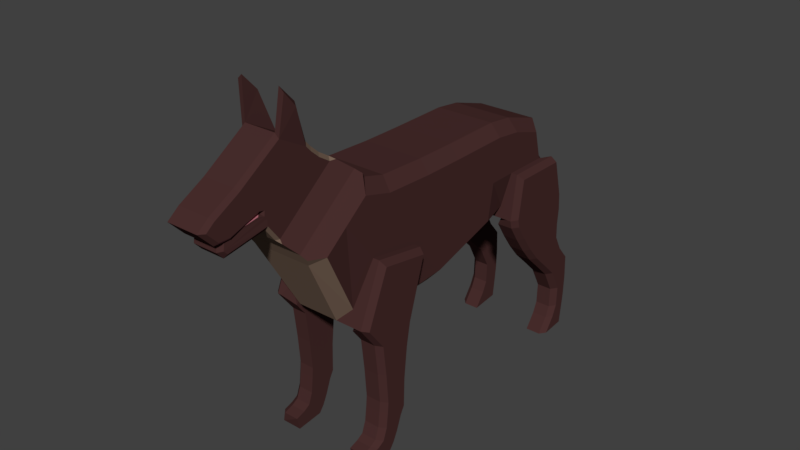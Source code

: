 # Source: Dooperman.blend  (saved by Blender 2.79.0; exported with 4.5.12 LTS)
import bpy
from mathutils import Matrix  # noqa: F401  (used for matrix-valued properties, if any)

bpy.ops.wm.read_factory_settings(use_empty=True)
scene = bpy.context.scene
scene.name = 'Scene'

# ---- collections
col_collection_1 = bpy.data.collections.new('Collection 1'); scene.collection.children.link(col_collection_1)

# ---- materials (node trees are filled in below, after node groups)
mat_darkfur = bpy.data.materials.new('DarkFur')
mat_darkfur.alpha_threshold = 0.0
mat_darkfur.use_transparent_shadow = False
mat_darkfur.diffuse_color = (0.06681, 0.02704, 0.02604, 1.0)
mat_darkfur.roughness = 0.5
mat_lighterfur = bpy.data.materials.new('LighterFur')
mat_lighterfur.alpha_threshold = 0.0
mat_lighterfur.use_transparent_shadow = False
mat_lighterfur.diffuse_color = (0.196, 0.1303, 0.09442, 1.0)
mat_lighterfur.roughness = 0.5
mat_mouf = bpy.data.materials.new('Mouf')
mat_mouf.alpha_threshold = 0.0
mat_mouf.use_transparent_shadow = False
mat_mouf.diffuse_color = (0.4385, 0.1483, 0.1836, 1.0)
mat_mouf.roughness = 0.5

# ---- material node trees

# ---- world
world_world = bpy.data.worlds.new('World'); scene.world = world_world
world_world.color = (0.05088, 0.05088, 0.05088)
world_world.use_sun_shadow = False
world_world.sun_shadow_jitter_overblur = 0.0
world_world.cycles.sampling_method = 'MANUAL'

# ---- meshes
me_cube_001 = bpy.data.meshes.new('Cube.001')
me_cube_001.from_pydata([(-0.6216, 3.4, 0.2612), (0.6216, 3.4, 0.2612), (-0.5436, -2.959, 1.318), (-0.5436, -1.742, 2.286), (0.5436, -1.742, 2.286), (0.5436, -2.959, 1.318), (-0.3699, -3.402, 2.029), (0.3699, -3.402, 2.029), (-0.2997, -3.21, 1.581), (-0.3699, -3.174, 1.61), (-0.4001, -3.167, 1.535), (-0.3699, -2.091, 2.477), (-0.2998, -2.034, 2.522), (-0.3993, -1.985, 2.482), (0.2998, -2.034, 2.522), (0.3699, -2.091, 2.477), (0.3993, -1.985, 2.482), (0.3699, -3.174, 1.61), (0.2997, -3.21, 1.581), (0.4001, -3.167, 1.535), (-0.2997, -3.391, 1.821), (-0.3699, -3.396, 1.905), (-0.3699, -2.309, 2.615), (-0.2998, -2.25, 2.658), (0.2998, -2.25, 2.658), (0.3699, -2.309, 2.615), (0.3699, -3.396, 1.905), (0.2997, -3.391, 1.821), (-0.3699, -2.471, 2.759), (-0.2998, -2.413, 2.804), (0.2998, -2.413, 2.804), (0.3699, -2.471, 2.759), (-0.2998, -3.496, 2.132), (-0.3699, -3.546, 2.196), (-0.3699, -3.441, 2.176), (-0.3699, -3.449, 2.081), (-0.3635, -3.564, 2.116), (-0.3699, -2.565, 2.862), (-0.2998, -2.507, 2.907), (0.2998, -2.507, 2.907), (0.3699, -2.565, 2.862), (0.3699, -3.546, 2.196), (0.2998, -3.496, 2.132), (0.3635, -3.564, 2.116), (0.3699, -3.449, 2.081), (0.3699, -3.441, 2.176), (-0.3699, -3.877, 2.619), (-0.2998, -3.921, 2.674), (-0.3699, -3.091, 3.147), (-0.2998, -3.098, 3.227), (0.3699, -3.091, 3.147), (0.2998, -3.098, 3.227), (0.2998, -3.921, 2.674), (0.3699, -3.877, 2.619), (-0.2998, -4.055, 1.943), (-0.3699, -4.103, 2.007), (0.3699, -4.103, 2.007), (0.2998, -4.055, 1.943), (-0.3699, -4.361, 2.353), (-0.2998, -4.403, 2.409), (0.2998, -4.403, 2.409), (0.3699, -4.361, 2.353), (-0.3699, -4.314, 2.013), (-0.2998, -4.351, 1.951), (0.3699, -4.314, 2.013), (0.2998, -4.351, 1.951), (-0.3699, -4.519, 2.229), (-0.2998, -4.623, 2.236), (0.3699, -4.519, 2.229), (0.2998, -4.623, 2.236), (-0.3077, -4.119, 1.734), (-0.2303, -4.132, 1.646), (0.3077, -4.119, 1.734), (0.2303, -4.132, 1.646), (-0.2303, -4.261, 1.785), (-0.3065, -4.186, 1.806), (0.3065, -4.186, 1.806), (0.2303, -4.261, 1.785), (-0.3074, -4.163, 1.975), (-0.2303, -4.237, 1.957), (0.2303, -4.237, 1.957), (0.3074, -4.163, 1.975), (-0.4537, -2.813, 3.568), (-0.3678, -2.756, 3.613), (0.3678, -2.756, 3.613), (0.4537, -2.813, 3.568), (-0.3678, -3.043, 3.917), (-0.4537, -3.036, 3.837), (0.4537, -3.036, 3.837), (0.3678, -3.043, 3.917), (-0.7933, -2.22, 1.572), (-0.7933, -1.624, 0.795), (0.7933, -1.624, 0.795), (0.7933, -2.22, 1.572), (-0.7933, -0.6134, 0.6207), (0.7933, -0.6134, 0.6207), (-0.7933, 0.2947, 0.7186), (0.7933, 0.2947, 0.7186), (-0.7933, 1.568, 0.9345), (0.7933, 1.568, 0.9345), (-0.7933, 2.116, 0.9363), (0.7933, 2.116, 0.9363), (-0.5436, -2.379, 1.78), (0.5436, -2.379, 1.78), (-0.2831, 3.041, 1.653), (0.2831, 3.041, 1.653), (-0.2831, 3.229, 0.925), (0.2831, 3.229, 0.925), (-0.2025, 3.264, 1.479), (-0.2831, 3.252, 1.357), (-0.2831, 3.2, 1.529), (0.2831, 3.252, 1.357), (0.2025, 3.264, 1.479), (0.2831, 3.2, 1.529), (-0.2831, 3.246, 1.3), (-0.2025, 3.231, 1.145), (-0.2831, 3.23, 1.065), (0.2025, 3.231, 1.145), (0.2831, 3.246, 1.3), (0.2831, 3.23, 1.065), (-0.2025, 3.363, 1.319), (-0.2831, 3.351, 1.197), (0.2831, 3.351, 1.197), (0.2025, 3.363, 1.319), (-0.2831, 3.346, 1.14), (-0.2025, 3.33, 0.9849), (0.2025, 3.33, 0.9849), (0.2831, 3.346, 1.14), (-0.2025, 3.568, 1.065), (-0.2831, 3.531, 0.9744), (0.2831, 3.531, 0.9744), (0.2025, 3.568, 1.065), (-0.2831, 3.449, 0.7711), (0.2831, 3.449, 0.7711), (-0.2025, 3.725, 0.6134), (-0.2831, 3.679, 0.5485), (0.2831, 3.679, 0.5485), (0.2025, 3.725, 0.6134), (-0.2831, 3.525, 0.3294), (0.2831, 3.525, 0.3294), (-0.2025, 3.852, 0.2121), (-0.2831, 3.802, 0.1624), (0.2831, 3.802, 0.1624), (0.2025, 3.852, 0.2121), (-0.2831, 3.539, -0.09536), (-0.2025, 3.498, -0.1349), (0.2025, 3.498, -0.1349), (0.2831, 3.539, -0.09536), (-0.2025, 4.015, -0.2039), (-0.2831, 3.967, -0.2609), (0.2831, 3.967, -0.2609), (0.2025, 4.015, -0.2039), (-0.2831, 3.673, -0.6118), (-0.2025, 3.634, -0.6579), (0.2025, 3.634, -0.6579), (0.2831, 3.673, -0.6118), (-0.2025, 4.213, -0.4328), (-0.2831, 4.177, -0.5036), (0.2831, 4.177, -0.5036), (0.2025, 4.213, -0.4328), (-0.2831, 4.007, -0.8397), (-0.2025, 3.98, -0.8935), (0.2025, 3.98, -0.8935), (0.2831, 4.007, -0.8397), (-0.2025, 4.444, -0.6289), (-0.2831, 4.432, -0.7196), (0.2831, 4.432, -0.7196), (0.2025, 4.444, -0.6289), (-0.2831, 4.406, -0.9118), (-0.2025, 4.398, -0.9692), (0.2025, 4.398, -0.9692), (0.2831, 4.406, -0.9118), (-0.2831, 4.558, -0.8405), (-0.2025, 4.576, -0.7557), (0.2025, 4.576, -0.7557), (0.2831, 4.558, -0.8405), (-0.2025, 4.53, -0.9689), (-0.2831, 4.543, -0.9116), (0.2831, 4.543, -0.9116), (0.2025, 4.53, -0.9689), (0.9133, -1.682, -1.309), (0.6216, -1.682, -1.309), (1.014, -1.656, -0.7382), (0.9133, -1.753, -0.7113), (-0.9133, -1.753, -0.7113), (-1.014, -0.9841, -0.5849), (-1.014, -1.656, -0.7382), (1.014, -0.9841, -0.5849), (-1.014, -1.062, -1.025), (1.014, -1.062, -1.025), (-0.6216, -1.062, -1.025), (-0.6216, -1.753, -0.7113), (0.6216, -1.062, -1.025), (-1.014, 3.4, 0.2612), (0.6216, -1.753, -0.7113), (1.014, 3.4, 0.2612), (-0.9133, -1.624, 0.795), (-1.014, -1.563, 0.6827), (-0.9133, -2.08, -0.2823), (-1.014, -1.983, -0.3092), (1.014, -1.563, 0.6827), (0.9133, -1.624, 0.795), (1.014, -1.983, -0.3092), (0.9133, -2.08, -0.2823), (-1.014, -0.6431, 0.5241), (-0.9133, -0.6134, 0.6207), (0.9133, -0.6134, 0.6207), (1.014, -0.6431, 0.5241), (-0.9133, 2.116, 0.9363), (-1.014, 2.202, 0.8352), (-0.9133, 1.983, 0.06339), (-1.014, 2.087, 0.07786), (1.014, 2.202, 0.8352), (0.9133, 2.116, 0.9363), (1.014, 2.087, 0.07786), (0.9133, 1.983, 0.06339), (-1.014, 3.255, 0.8244), (-0.9133, 3.229, 0.925), (0.9133, 3.229, 0.925), (1.014, 3.255, 0.8244), (-1.014, -1.123, -1.628), (-0.6216, -1.123, -1.628), (-0.6216, -1.682, -1.309), (1.014, -1.584, -1.336), (-1.014, -1.584, -1.336), (1.014, -1.123, -1.628), (0.6216, -1.123, -1.628), (-0.9133, -1.682, -1.309), (-0.9133, -1.636, -1.873), (-0.6216, -1.636, -1.873), (-0.6216, -1.136, -2.176), (-1.014, -1.136, -2.176), (-1.014, -1.538, -1.9), (1.014, -1.136, -2.176), (0.6216, -1.136, -2.176), (0.9133, -1.636, -1.873), (1.014, -1.538, -1.9), (0.6216, -1.636, -1.873), (-0.9133, -1.651, -2.06), (-0.6216, -1.651, -2.06), (-0.6216, -1.215, -2.32), (-1.014, -1.215, -2.32), (-1.014, -1.553, -2.087), (1.014, -1.215, -2.32), (0.6216, -1.215, -2.32), (0.9133, -1.651, -2.06), (1.014, -1.553, -2.087), (0.6216, -1.651, -2.06), (-0.9133, -1.685, -2.364), (-0.6216, -1.685, -2.364), (-0.6216, -1.323, -2.609), (-1.014, -1.323, -2.609), (-1.014, -1.587, -2.391), (1.014, -1.323, -2.609), (0.6216, -1.323, -2.609), (0.9133, -1.685, -2.364), (1.014, -1.587, -2.391), (0.6216, -1.685, -2.364), (-0.9133, -1.765, -2.581), (-0.6216, -1.765, -2.581), (-0.6216, -1.409, -2.782), (-1.014, -1.409, -2.782), (-1.014, -1.667, -2.608), (1.014, -1.409, -2.782), (0.6216, -1.409, -2.782), (0.9133, -1.765, -2.581), (1.014, -1.667, -2.608), (0.6216, -1.765, -2.581), (-0.9133, -1.891, -2.653), (-0.6216, -1.891, -2.653), (-0.6216, -1.503, -2.907), (-1.014, -1.503, -2.907), (-1.014, -1.794, -2.68), (1.014, -1.503, -2.907), (0.6216, -1.503, -2.907), (0.9133, -1.891, -2.653), (1.014, -1.794, -2.68), (0.6216, -1.891, -2.653), (-0.9133, -2.075, -2.71), (-0.6216, -2.075, -2.71), (-0.6216, -2.017, -2.954), (-1.014, -2.017, -2.954), (-1.014, -1.977, -2.736), (1.014, -2.017, -2.954), (0.6216, -2.017, -2.954), (0.9133, -2.075, -2.71), (1.014, -1.977, -2.736), (0.6216, -2.075, -2.71), (0.6216, 2.023, -0.0964), (0.6216, 3.44, 0.1014), (-0.6216, 2.023, -0.0964), (-0.6216, 3.44, 0.1014), (1.014, 3.44, 0.1014), (-1.014, 3.44, 0.1014), (-1.014, 2.126, -0.08194), (-0.9133, 2.023, -0.0964), (0.9133, 2.023, -0.0964), (1.014, 2.126, -0.08194), (0.6216, 2.223, -0.4128), (0.6216, 3.461, -0.215), (-0.6216, 2.223, -0.4128), (-0.6216, 3.461, -0.215), (1.014, 3.461, -0.215), (-1.014, 3.461, -0.215), (-1.014, 2.327, -0.3983), (-0.9133, 2.223, -0.4128), (0.9133, 2.223, -0.4128), (1.014, 2.327, -0.3983), (0.6216, 2.448, -0.7293), (0.6216, 3.434, -0.5315), (-0.6216, 2.448, -0.7293), (-0.6216, 3.434, -0.5315), (1.014, 3.434, -0.5315), (-1.014, 3.434, -0.5315), (-1.014, 2.552, -0.7148), (-0.9133, 2.448, -0.7293), (0.9133, 2.448, -0.7293), (1.014, 2.552, -0.7148), (0.6216, 2.69, -1.018), (0.6216, 3.445, -0.8199), (-0.6216, 2.69, -1.018), (-0.6216, 3.445, -0.8199), (1.014, 3.445, -0.8199), (-1.014, 3.445, -0.8199), (-1.014, 2.794, -1.003), (-0.9133, 2.69, -1.018), (0.9133, 2.69, -1.018), (1.014, 2.794, -1.003), (0.6216, 3.004, -1.316), (0.6216, 3.601, -1.118), (-0.6216, 3.004, -1.316), (-0.6216, 3.601, -1.118), (1.014, 3.601, -1.118), (-1.014, 3.601, -1.118), (-1.014, 3.107, -1.302), (-0.9133, 3.004, -1.316), (0.9133, 3.004, -1.316), (1.014, 3.107, -1.302), (0.6216, 3.293, -1.599), (0.6216, 3.841, -1.401), (-0.6216, 3.293, -1.599), (-0.6216, 3.841, -1.401), (1.014, 3.841, -1.401), (-1.014, 3.841, -1.401), (-1.014, 3.397, -1.584), (-0.9133, 3.293, -1.599), (0.9133, 3.293, -1.599), (1.014, 3.397, -1.584), (0.6216, 3.524, -2.033), (0.6216, 3.863, -1.835), (-0.6216, 3.524, -2.033), (-0.6216, 3.863, -1.835), (1.014, 3.863, -1.835), (-1.014, 3.863, -1.835), (-1.014, 3.628, -2.019), (-0.9133, 3.524, -2.033), (0.9133, 3.524, -2.033), (1.014, 3.628, -2.019), (0.6216, 3.511, -2.428), (0.6216, 3.85, -2.23), (-0.6216, 3.511, -2.428), (-0.6216, 3.85, -2.23), (1.014, 3.85, -2.23), (-1.014, 3.85, -2.23), (-1.014, 3.615, -2.413), (-0.9133, 3.511, -2.428), (0.9133, 3.511, -2.428), (1.014, 3.615, -2.413), (0.6216, 3.417, -2.638), (0.6216, 3.829, -2.44), (-0.6216, 3.417, -2.638), (-0.6216, 3.829, -2.44), (1.014, 3.829, -2.44), (-1.014, 3.829, -2.44), (-1.014, 3.521, -2.623), (-0.9133, 3.417, -2.638), (0.9133, 3.417, -2.638), (1.014, 3.521, -2.623), (0.6216, 3.21, -2.926), (0.6216, 3.777, -2.87), (-0.6216, 3.21, -2.926), (-0.6216, 3.777, -2.87), (1.014, 3.777, -2.87), (-1.014, 3.777, -2.87), (-1.014, 3.314, -2.912), (-0.9133, 3.21, -2.926), (0.9133, 3.21, -2.926), (1.014, 3.314, -2.912), (-0.7933, -2.649, 1.232), (-0.5717, -2.824, 1.093), (-0.6414, -2.906, 1.23), (-0.573, -1.558, 2.096), (-0.7933, -1.778, 1.922), (-0.642, -1.669, 2.212), (-0.4, -2.08, -0.2823), (-0.6627, -1.971, -0.02395), (-0.8418, -2.08, -0.2823), (-0.6216, -1.947, -0.4575), (-0.6216, -1.868, -0.3409), (-0.573, -1.123, 1.977), (-0.7933, -1.212, 1.766), (0.5717, -2.824, 1.093), (0.7933, -2.649, 1.232), (0.6414, -2.906, 1.23), (0.7933, -1.778, 1.922), (0.573, -1.558, 2.096), (0.642, -1.669, 2.212), (0.6627, -1.971, -0.02395), (0.4, -2.08, -0.2823), (0.6216, -1.868, -0.3409), (0.6216, -1.947, -0.4575), (0.8418, -2.08, -0.2823), (0.7933, -1.212, 1.766), (0.573, -1.123, 1.977), (-0.6562, -0.9093, -0.3416), (-0.3998, -0.9841, -0.5849), (-0.6216, -1.196, -0.5263), (-0.6216, -1.022, -0.8018), (-0.8418, -0.9841, -0.5849), (-0.573, -0.2066, 1.943), (-0.7933, -0.2716, 1.732), (0.3998, -0.9841, -0.5849), (0.6562, -0.9093, -0.3416), (0.8418, -0.9841, -0.5849), (0.6216, -1.022, -0.8018), (0.6216, -1.196, -0.5263), (0.7933, -0.2716, 1.732), (0.573, -0.2066, 1.943), (-0.7933, 0.08204, -0.1567), (-0.5715, 0.02372, -0.3967), (-0.573, 0.5919, 1.942), (-0.7933, 0.5406, 1.731), (0.5715, 0.02372, -0.3967), (0.7933, 0.08204, -0.1567), (0.7933, 0.5406, 1.731), (0.573, 0.5919, 1.942), (-0.7933, 1.447, 0.2395), (-0.5715, 1.406, 0.004554), (-0.573, 1.745, 1.955), (-0.7933, 1.708, 1.744), (0.5715, 1.406, 0.004554), (0.7933, 1.447, 0.2395), (0.7933, 1.708, 1.744), (0.573, 1.745, 1.955), (-0.3998, 1.983, 0.06339), (-0.6663, 2.018, 0.2907), (-0.8418, 1.983, 0.06339), (-0.6216, 2.023, -0.09635), (-0.6216, 2.201, 0.09384), (-0.573, 2.262, 1.894), (-0.7933, 2.23, 1.682), (0.6663, 2.018, 0.2907), (0.3998, 1.983, 0.06339), (0.6216, 2.201, 0.09384), (0.6216, 2.023, -0.09635), (0.8418, 1.983, 0.06339), (0.7933, 2.23, 1.682), (0.573, 2.262, 1.894), (-0.7933, 2.856, 1.489), (-0.573, 3.041, 1.653), (0.7933, 2.856, 1.489), (0.573, 3.041, 1.653), (-0.7933, 3.001, 0.9273), (-0.573, 3.229, 0.925), (-0.573, 3.229, 0.925), (-0.7398, 3.282, 0.7181), (-0.9133, 3.229, 0.925), (0.573, 3.229, 0.925), (0.7933, 3.001, 0.9273), (0.9133, 3.229, 0.925), (0.7398, 3.282, 0.7181), (0.573, 3.229, 0.925), (-0.2831, 3.449, 0.7711), (0.01771, 3.414, 0.685), (-0.2025, 3.355, 0.8971), (-0.01771, 3.414, 0.685), (0.2831, 3.449, 0.7711), (0.2025, 3.355, 0.8971), (0.01771, 3.485, 0.2731), (-0.2831, 3.525, 0.3294), (-0.2025, 3.492, 0.05294), (0.2831, 3.525, 0.3294), (-0.01771, 3.485, 0.2731), (0.2025, 3.492, 0.05294)], [], [(413, 399, 391, 405), (419, 427, 435, 430), (93, 404, 406, 4, 103), (393, 392, 90, 102, 3), (390, 389, 401, 403, 5, 2), (406, 405, 391, 393, 3, 4), (423, 422, 95, 206, 207, 187), (417, 416, 398, 397, 191, 190), (91, 400, 420, 94), (407, 92, 93, 402), (434, 97, 99, 442), (424, 423, 187, 189, 192), (185, 418, 417, 190, 188), (94, 420, 431, 96), (98, 439, 450, 100), (430, 435, 443, 438), (96, 431, 439, 98), (97, 433, 441, 99), (397, 396, 198, 184, 191), (99, 441, 451, 101), (442, 99, 101, 456), (438, 443, 457, 449), (463, 459, 104, 106), (447, 446, 210, 295, 290), (100, 450, 458, 462), (101, 451, 455, 215, 213), (4, 3, 13, 12, 14, 16), (90, 388, 390, 2, 102), (396, 395, 91, 196, 198), (92, 407, 411, 203, 201), (17, 15, 25, 26), (8, 18, 27, 20), (14, 12, 23, 24), (22, 21, 6, 28), (24, 23, 29, 30), (5, 103, 4, 16, 15, 17, 19), (2, 5, 19, 18, 8, 10), (3, 102, 2, 10, 9, 11, 13), (39, 38, 49, 51), (6, 21, 70, 75), (26, 25, 31, 7), (26, 7, 76, 72), (41, 45, 40, 50, 53), (30, 29, 38, 39), (7, 31, 40, 45, 44), (37, 34, 33, 46, 48), (52, 47, 59, 60), (7, 44, 43, 81, 76), (52, 51, 49, 47), (46, 33, 55, 58), (58, 55, 62, 66), (54, 57, 65, 63), (43, 42, 32, 36, 78, 79, 80, 81), (36, 35, 6, 75, 78), (71, 73, 77, 74), (56, 61, 68, 64), (63, 65, 69, 67), (60, 59, 67, 69), (74, 77, 80, 79), (20, 27, 73, 71), (41, 53, 61, 56), (32, 42, 57, 54), (28, 6, 35, 34, 37), (8, 9, 10), (11, 12, 13), (14, 15, 16), (17, 18, 19), (32, 33, 34, 35, 36), (41, 42, 43, 44, 45), (11, 22, 23, 12), (25, 15, 14, 24), (27, 18, 17, 26), (21, 9, 8, 20), (29, 23, 22, 28), (31, 25, 24, 30), (38, 29, 28, 37), (40, 31, 30, 39), (47, 49, 48, 46), (51, 52, 53, 50), (37, 48, 87, 82), (50, 40, 85, 88), (52, 60, 61, 53), (57, 42, 41, 56), (46, 58, 59, 47), (32, 54, 55, 33), (69, 65, 64, 68), (66, 62, 63, 67), (56, 64, 65, 57), (62, 55, 54, 63), (67, 59, 58, 66), (68, 61, 60, 69), (72, 76, 77, 73), (75, 70, 71, 74), (76, 81, 80, 77), (78, 75, 74, 79), (26, 72, 73, 27), (70, 21, 20, 71), (11, 9, 21, 22), (82, 87, 86, 83), (88, 85, 84, 89), (40, 39, 84, 85), (51, 50, 88, 89), (48, 49, 86, 87), (39, 51, 89, 84), (49, 38, 83, 86), (38, 37, 82, 83), (92, 412, 404, 93), (453, 452, 444, 448, 0, 1), (467, 471, 464, 463, 106, 107), (446, 445, 100, 208, 210), (440, 437, 444, 452), (459, 461, 105, 104), (432, 429, 437, 440), (428, 96, 98, 436), (436, 98, 100, 445), (214, 215, 296, 297), (421, 415, 429, 432), (90, 392, 400, 91), (403, 402, 93, 103, 5), (414, 94, 96, 428), (394, 408, 401, 389), (104, 105, 113, 112, 108, 110), (466, 465, 0, 193, 216, 217), (100, 462, 466, 217, 208), (461, 467, 107, 105), (117, 115, 125, 126), (111, 118, 127, 122), (114, 109, 121, 124), (120, 123, 131, 128), (128, 131, 137, 134), (106, 104, 110, 109, 114, 116), (107, 106, 116, 115, 117, 119), (105, 107, 119, 118, 111, 113), (126, 125, 474, 473, 475, 477), (122, 127, 133, 130), (476, 481, 139, 133), (124, 121, 129, 132), (481, 483, 146, 147, 139), (132, 129, 135, 138), (134, 137, 143, 140), (130, 133, 139, 136), (148, 151, 159, 156), (138, 135, 141, 144), (140, 143, 151, 148), (136, 139, 147, 142), (154, 153, 161, 162), (142, 147, 155, 150), (146, 145, 153, 154), (144, 141, 149, 152), (160, 157, 165, 168), (152, 149, 157, 160), (156, 159, 167, 164), (150, 155, 163, 158), (176, 177, 172, 173, 174, 175, 178, 179), (164, 167, 174, 173), (158, 163, 171, 166), (162, 161, 169, 170), (166, 171, 178, 175), (170, 169, 176, 179), (168, 165, 172, 177), (108, 109, 110), (111, 112, 113), (114, 115, 116), (117, 118, 119), (117, 126, 127, 118), (123, 112, 111, 122), (121, 109, 108, 120), (114, 124, 125, 115), (475, 473, 478, 482), (138, 144, 145, 480, 479), (120, 128, 129, 121), (131, 123, 122, 130), (133, 127, 126, 477, 476), (137, 131, 130, 136), (135, 129, 128, 134), (124, 132, 472, 474, 125), (143, 137, 136, 142), (141, 135, 134, 140), (483, 482, 478, 480, 145, 146), (144, 152, 153, 145), (155, 147, 146, 154), (140, 148, 149, 141), (151, 143, 142, 150), (154, 162, 163, 155), (159, 151, 150, 158), (157, 149, 148, 156), (152, 160, 161, 153), (158, 166, 167, 159), (165, 157, 156, 164), (160, 168, 169, 161), (171, 163, 162, 170), (168, 177, 176, 169), (178, 171, 170, 179), (164, 173, 172, 165), (174, 167, 166, 175), (108, 112, 123, 120), (95, 92, 201, 206), (132, 138, 479, 472), (1, 470, 469, 218, 219, 195), (91, 94, 205, 196), (212, 214, 195, 219), (192, 189, 225, 226), (199, 197, 204, 185), (410, 409, 425, 424, 192, 194), (0, 465, 464, 471, 470, 1), (456, 101, 468, 460), (95, 422, 433, 97), (412, 92, 95, 426), (215, 455, 454, 288, 296), (200, 202, 187, 207), (211, 209, 216, 193), (469, 468, 101, 213, 218), (197, 199, 198, 196), (201, 203, 202, 200), (209, 211, 210, 208), (213, 215, 214, 212), (208, 217, 216, 209), (212, 219, 218, 213), (196, 205, 204, 197), (200, 207, 206, 201), (409, 408, 394, 398, 416, 415, 421, 425), (190, 191, 222, 221), (426, 95, 97, 434), (399, 413, 427, 419), (187, 202, 182, 189), (198, 199, 186, 184), (203, 411, 410, 194, 183), (202, 203, 183, 182), (199, 185, 188, 186), (94, 414, 418, 185, 204, 205), (224, 220, 231, 232), (220, 221, 230, 231), (184, 186, 224, 227), (189, 182, 223, 225), (186, 188, 220, 224), (182, 183, 180, 223), (183, 194, 181, 180), (191, 184, 227, 222), (194, 192, 226, 181), (188, 190, 221, 220), (234, 233, 243, 244), (237, 234, 244, 247), (181, 226, 234, 237), (180, 181, 237, 235), (225, 223, 236, 233), (223, 180, 235, 236), (222, 227, 228, 229), (227, 224, 232, 228), (226, 225, 233, 234), (221, 222, 229, 230), (242, 241, 251, 252), (244, 243, 253, 254), (232, 231, 241, 242), (233, 236, 246, 243), (236, 235, 245, 246), (228, 232, 242, 238), (229, 228, 238, 239), (235, 237, 247, 245), (231, 230, 240, 241), (230, 229, 239, 240), (253, 256, 266, 263), (252, 251, 261, 262), (243, 246, 256, 253), (246, 245, 255, 256), (238, 242, 252, 248), (239, 238, 248, 249), (245, 247, 257, 255), (241, 240, 250, 251), (240, 239, 249, 250), (247, 244, 254, 257), (258, 262, 272, 268), (266, 265, 275, 276), (256, 255, 265, 266), (248, 252, 262, 258), (249, 248, 258, 259), (255, 257, 267, 265), (251, 250, 260, 261), (250, 249, 259, 260), (257, 254, 264, 267), (254, 253, 263, 264), (269, 268, 278, 279), (268, 272, 282, 278), (259, 258, 268, 269), (265, 267, 277, 275), (261, 260, 270, 271), (260, 259, 269, 270), (267, 264, 274, 277), (264, 263, 273, 274), (262, 261, 271, 272), (263, 266, 276, 273), (280, 279, 278, 282, 281), (287, 284, 283, 286, 285), (275, 277, 287, 285), (271, 270, 280, 281), (270, 269, 279, 280), (277, 274, 284, 287), (274, 273, 283, 284), (272, 271, 281, 282), (273, 276, 286, 283), (276, 275, 285, 286), (295, 294, 304, 305), (294, 293, 303, 304), (0, 448, 447, 290, 291), (195, 214, 297, 292), (1, 195, 292, 289), (449, 457, 461, 459), (193, 0, 291, 293), (211, 193, 293, 294), (210, 211, 294, 295), (454, 453, 1, 289, 288), (301, 300, 310, 311), (305, 304, 314, 315), (291, 290, 300, 301), (296, 288, 298, 306), (297, 296, 306, 307), (289, 292, 302, 299), (292, 297, 307, 302), (290, 295, 305, 300), (293, 291, 301, 303), (288, 289, 299, 298), (316, 308, 318, 326), (311, 310, 320, 321), (306, 298, 308, 316), (307, 306, 316, 317), (299, 302, 312, 309), (302, 307, 317, 312), (300, 305, 315, 310), (303, 301, 311, 313), (298, 299, 309, 308), (304, 303, 313, 314), (319, 322, 332, 329), (327, 326, 336, 337), (317, 316, 326, 327), (309, 312, 322, 319), (312, 317, 327, 322), (310, 315, 325, 320), (313, 311, 321, 323), (308, 309, 319, 318), (314, 313, 323, 324), (315, 314, 324, 325), (332, 337, 347, 342), (329, 332, 342, 339), (322, 327, 337, 332), (320, 325, 335, 330), (323, 321, 331, 333), (318, 319, 329, 328), (324, 323, 333, 334), (325, 324, 334, 335), (321, 320, 330, 331), (326, 318, 328, 336), (340, 345, 355, 350), (342, 347, 357, 352), (330, 335, 345, 340), (333, 331, 341, 343), (328, 329, 339, 338), (334, 333, 343, 344), (335, 334, 344, 345), (331, 330, 340, 341), (336, 328, 338, 346), (337, 336, 346, 347), (353, 351, 361, 363), (350, 355, 365, 360), (343, 341, 351, 353), (338, 339, 349, 348), (344, 343, 353, 354), (345, 344, 354, 355), (341, 340, 350, 351), (346, 338, 348, 356), (347, 346, 356, 357), (339, 342, 352, 349), (358, 359, 369, 368), (363, 361, 371, 373), (348, 349, 359, 358), (354, 353, 363, 364), (355, 354, 364, 365), (351, 350, 360, 361), (356, 348, 358, 366), (357, 356, 366, 367), (349, 352, 362, 359), (352, 357, 367, 362), (374, 373, 383, 384), (368, 369, 379, 378), (364, 363, 373, 374), (365, 364, 374, 375), (361, 360, 370, 371), (366, 358, 368, 376), (367, 366, 376, 377), (359, 362, 372, 369), (362, 367, 377, 372), (360, 365, 375, 370), (381, 380, 385, 384, 383), (378, 379, 382, 387, 386), (375, 374, 384, 385), (371, 370, 380, 381), (376, 368, 378, 386), (377, 376, 386, 387), (369, 372, 382, 379), (372, 377, 387, 382), (370, 375, 385, 380), (373, 371, 381, 383), (388, 389, 390), (391, 392, 393), (394, 395, 396, 397, 398), (401, 402, 403), (404, 405, 406), (407, 408, 409, 410, 411), (414, 415, 416, 417, 418), (421, 422, 423, 424, 425), (444, 445, 446, 447, 448), (451, 452, 453, 454, 455), (462, 463, 464, 465, 466), (467, 468, 469, 470, 471), (472, 473, 474), (475, 476, 477), (478, 479, 480), (481, 482, 483), (394, 389, 388, 395), (391, 399, 400, 392), (401, 408, 407, 402), (413, 405, 404, 412), (427, 413, 412, 426), (420, 400, 399, 419), (419, 430, 431, 420), (429, 415, 414, 428), (421, 432, 433, 422), (435, 427, 426, 434), (432, 440, 441, 433), (443, 435, 434, 442), (428, 436, 437, 429), (439, 431, 430, 438), (442, 456, 457, 443), (450, 439, 438, 449), (444, 437, 436, 445), (440, 452, 451, 441), (461, 457, 456, 460), (458, 450, 449, 459), (459, 463, 462, 458), (460, 468, 467, 461), (475, 482, 481, 476), (478, 473, 472, 479), (388, 90, 91, 395)])
me_cube_001.polygons.foreach_set('material_index', [0, 0, 0, 0, 1, 1, 0, 0, 0, 0, 0, 0, 0, 0, 0, 0, 0, 0, 0, 0, 0, 0, 0, 0, 0, 0, 1, 0, 0, 0, 0, 1, 1, 0, 1, 0, 1, 0, 0, 0, 0, 0, 0, 1, 0, 0, 0, 0, 0, 0, 0, 2, 2, 0, 0, 0, 0, 0, 0, 0, 0, 2, 0, 1, 1, 1, 1, 0, 0, 1, 1, 1, 1, 1, 1, 1, 1, 0, 0, 0, 0, 0, 2, 0, 2, 0, 0, 2, 2, 0, 0, 0, 0, 0, 0, 0, 0, 0, 0, 0, 0, 0, 0, 0, 0, 0, 0, 0, 0, 0, 1, 0, 1, 0, 0, 0, 1, 0, 0, 0, 1, 0, 0, 0, 0, 0, 0, 0, 0, 0, 0, 0, 0, 0, 0, 0, 0, 0, 0, 0, 0, 0, 0, 0, 0, 0, 0, 0, 0, 0, 0, 0, 0, 0, 0, 0, 0, 0, 0, 0, 0, 0, 0, 0, 0, 0, 0, 0, 0, 0, 0, 0, 0, 0, 0, 0, 0, 0, 0, 0, 0, 0, 0, 0, 0, 0, 0, 0, 0, 0, 0, 0, 0, 0, 0, 0, 0, 0, 0, 0, 0, 0, 0, 0, 0, 0, 0, 0, 0, 0, 0, 0, 0, 0, 0, 0, 0, 0, 0, 0, 1, 0, 0, 0, 0, 0, 0, 0, 0, 0, 0, 0, 0, 0, 0, 0, 0, 0, 0, 0, 0, 0, 0, 0, 0, 0, 0, 0, 0, 0, 0, 0, 0, 0, 0, 0, 0, 0, 0, 0, 0, 0, 0, 0, 0, 0, 0, 0, 0, 0, 0, 0, 0, 0, 0, 0, 0, 0, 0, 0, 0, 0, 0, 0, 0, 0, 0, 0, 0, 0, 0, 0, 0, 0, 0, 0, 0, 0, 0, 0, 0, 0, 0, 0, 0, 0, 0, 0, 0, 0, 0, 0, 0, 0, 0, 0, 0, 0, 0, 0, 0, 0, 0, 0, 0, 0, 0, 0, 0, 0, 0, 0, 0, 0, 0, 0, 0, 0, 0, 0, 0, 0, 0, 0, 0, 0, 0, 0, 0, 0, 0, 0, 0, 0, 0, 0, 0, 0, 0, 0, 0, 0, 0, 0, 0, 0, 0, 0, 0, 0, 0, 0, 0, 0, 0, 0, 0, 0, 0, 0, 0, 0, 0, 0, 0, 0, 0, 0, 0, 0, 0, 0, 0, 0, 0, 0, 0, 0, 0, 0, 1, 0, 0, 1, 0, 0, 0, 0, 0, 0, 0, 0, 0, 0, 0, 0, 1, 0, 1, 0, 0, 0, 0, 1, 1, 0, 1, 0, 1, 0, 0, 0, 1, 1, 0, 0, 0, 0, 0, 0, 0])
me_cube_001.materials.append(mat_darkfur)
me_cube_001.materials.append(mat_lighterfur)
me_cube_001.materials.append(mat_mouf)
me_cube_001.use_remesh_preserve_volume = False
me_cube_001.use_remesh_preserve_attributes = False
me_cube_001.use_mirror_vertex_groups = False
me_cube_001.update()
arm_armature = bpy.data.armatures.new('Armature')  # bones are not reproduced

# ---- objects
ob_armature = bpy.data.objects.new('Armature', arm_armature)
ob_dooberman = bpy.data.objects.new('Dooberman', me_cube_001)

# ---- transforms, parenting, visibility, modifiers, constraints
ob_armature.location = (2.972e-16, 2.677, 1.338)
ob_armature.rotation_euler = (1.553, 2.22e-16, 2.182e-16)
ob_armature.show_in_front = True
ob_armature.lineart.crease_threshold = 0.0
ob_dooberman.parent = ob_armature
ob_dooberman.matrix_parent_inverse = Matrix(((1.0, 2.182e-16, -2.22e-16, -5.84e-16), (2.182e-16, 0.01742, 0.9998, -1.385), (2.22e-16, -0.9998, 0.01742, 2.653), (0.0, 0.0, 0.0, 1.0)))
ob_dooberman.location = (0.0, 0.0, 0.0)
ob_dooberman.lineart.crease_threshold = 0.0
_vg = ob_dooberman.vertex_groups.new(name='tailbone')
for _i, _w in zip([98, 99, 100, 101, 104, 105, 208, 209, 210, 211, 212, 213, 214, 215, 288, 290, 295, 296, 297, 298, 306, 430, 431, 434, 435, 436, 437, 438, 439, 440, 441, 442, 443, 444, 445, 446, 447, 448, 449, 450, 451, 452, 453, 454, 455, 456, 457, 458, 459, 460, 461], [0.1451, 0.1273, 0.116, 0.1206, 0.01951, 0.02567, 0.08222, 0.05473, 0.02334, 0.006623, 0.05833, 0.0863, 0.03503, 0.06176, 0.09185, 0.05173, 0.01069, 0.05212, 0.02264, 0.03047, 0.002262, 0.09186, 0.07982, 0.06246, 0.08838, 0.08013, 0.07734, 0.7856, 0.6956, 0.08593, 0.07761, 0.7037, 0.7896, 0.2, 0.0733, 0.03451, 0.05174, 0.07358, 0.7512, 0.6563, 0.1047, 0.2648, 0.1339, 0.09186, 0.075, 0.6613, 0.7548, 0.1413, 0.1231, 0.1809, 0.1341]): _vg.add([_i], _w, 'REPLACE')
_vg = ob_dooberman.vertex_groups.new(name='LowerBack')
for _i, _w in zip([94, 95, 96, 97, 98, 99, 100, 101, 204, 205, 206, 207, 208, 209, 210, 211, 212, 213, 214, 215, 288, 290, 294, 295, 296, 297, 298, 300, 414, 415, 419, 420, 421, 422, 426, 427, 428, 429, 430, 431, 432, 433, 434, 435, 436, 437, 438, 439, 440, 441, 442, 443, 444, 445, 446, 447, 448, 449, 450, 451, 452, 453, 454, 455, 456, 457], [0.1053, 0.1013, 0.6696, 0.6886, 0.6189, 0.642, 0.141, 0.1354, 0.05807, 0.0779, 0.07494, 0.05604, 0.1011, 0.06821, 0.06486, 0.03977, 0.06687, 0.09872, 0.05225, 0.0806, 0.06926, 0.0585, 0.0208, 0.0408, 0.05557, 0.03397, 0.01303, 0.001085, 0.01449, 0.02323, 0.1427, 0.1395, 0.03173, 0.03066, 0.1401, 0.1434, 0.4001, 0.3916, 0.7597, 0.7437, 0.4115, 0.4411, 0.7707, 0.7642, 0.5755, 0.5777, 0.1296, 0.1969, 0.5952, 0.6211, 0.1796, 0.1244, 0.1811, 0.1484, 0.07312, 0.0585, 0.07665, 0.0377, 0.05904, 0.1812, 0.1695, 0.09257, 0.06926, 0.09154, 0.06074, 0.03693]): _vg.add([_i], _w, 'REPLACE')
_vg = ob_dooberman.vertex_groups.new(name='MiddleBack')
for _i, _w in zip([3, 4, 11, 12, 13, 14, 15, 16, 94, 95, 96, 97, 204, 205, 206, 207, 391, 392, 393, 399, 400, 404, 405, 406, 412, 413, 414, 415, 419, 420, 421, 422, 426, 427, 428, 429, 430, 431, 432, 433, 434, 435, 436, 437, 440, 441], [0.09742, 0.09985, 0.002794, 0.01546, 0.03606, 0.01393, 0.01151, 0.02617, 0.09046, 0.07376, 0.1045, 0.1014, 0.05039, 0.06739, 0.05459, 0.03187, 0.1983, 0.1006, 0.1295, 0.6107, 0.2466, 0.07506, 0.2115, 0.1276, 0.233, 0.5868, 0.03304, 0.01383, 0.7511, 0.6742, 0.01443, 0.002877, 0.6967, 0.7604, 0.2786, 0.2974, 0.1203, 0.1384, 0.2895, 0.2661, 0.1153, 0.1165, 0.05004, 0.05926, 0.05377, 0.02681]): _vg.add([_i], _w, 'REPLACE')
_vg = ob_dooberman.vertex_groups.new(name='UpperBack')
for _i, _w in zip([2, 3, 4, 5, 8, 9, 10, 11, 12, 13, 14, 15, 16, 17, 18, 19, 22, 23, 24, 25, 28, 29, 30, 31, 90, 91, 92, 93, 102, 103, 388, 389, 390, 391, 392, 393, 399, 400, 401, 402, 403, 404, 405, 406, 412, 413], [0.1406, 0.4257, 0.4658, 0.1376, 0.05073, 0.05286, 0.06353, 0.1356, 0.1552, 0.1997, 0.1607, 0.1574, 0.1924, 0.04799, 0.04748, 0.06503, 0.07016, 0.07365, 0.07657, 0.07261, 0.01988, 0.02059, 0.02279, 0.02168, 0.55, 0.01251, 0.03174, 0.5462, 0.1732, 0.1804, 0.3916, 0.1871, 0.1975, 0.4587, 0.4951, 0.4268, 0.1233, 0.1127, 0.1737, 0.3916, 0.1651, 0.5609, 0.4813, 0.4977, 0.1194, 0.1307]): _vg.add([_i], _w, 'REPLACE')
_vg = ob_dooberman.vertex_groups.new(name='Neck')
for _i, _w in zip([2, 3, 4, 5, 8, 9, 10, 11, 12, 13, 14, 15, 16, 17, 18, 19, 20, 21, 22, 23, 24, 25, 26, 27, 28, 29, 30, 31, 37, 38, 39, 40, 82, 83, 84, 85, 90, 93, 102, 103, 388, 389, 390, 391, 392, 393, 394, 395, 399, 400, 401, 402, 403, 404, 405, 406, 407, 408, 412, 413], [0.4475, 0.3239, 0.2918, 0.4719, 0.1678, 0.177, 0.2056, 0.6269, 0.609, 0.568, 0.6074, 0.5844, 0.604, 0.1869, 0.176, 0.235, 0.01946, 0.008293, 0.5065, 0.5285, 0.53, 0.5164, 0.0121, 0.02682, 0.2515, 0.2532, 0.2547, 0.254, 0.1427, 0.1315, 0.1319, 0.1436, 0.03835, 0.02601, 0.03331, 0.02286, 0.2295, 0.2249, 0.6317, 0.6189, 0.3335, 0.5201, 0.4547, 0.1793, 0.1854, 0.2872, 0.01455, 0.004904, 0.0445, 0.03635, 0.5515, 0.3509, 0.5036, 0.1517, 0.149, 0.2204, 0.02487, 0.006057, 0.01921, 0.03234]): _vg.add([_i], _w, 'REPLACE')
_vg = ob_dooberman.vertex_groups.new(name='Jaw')
for _i, _w in zip([2, 5, 6, 7, 8, 9, 10, 17, 18, 19, 20, 21, 26, 27, 35, 43, 44, 45, 72, 73, 90, 93, 102, 103, 388, 389, 390, 401, 402, 403], [0.1863, 0.1999, 0.02674, 0.1116, 0.4031, 0.3891, 0.3983, 0.4695, 0.4958, 0.4349, 0.1104, 0.0761, 0.1979, 0.4841, 0.00125, 0.03384, 0.07375, 0.02633, 0.001665, 0.006039, 0.0002823, 0.01126, 0.05632, 0.0703, 0.06285, 0.08378, 0.1326, 0.08607, 0.06776, 0.1473]): _vg.add([_i], _w, 'REPLACE')
_vg = ob_dooberman.vertex_groups.new(name='Mouf')
for _i, _w in zip([2, 5, 6, 7, 8, 9, 10, 17, 18, 19, 20, 21, 22, 23, 25, 26, 27, 28, 29, 30, 31, 32, 33, 34, 35, 36, 37, 38, 39, 40, 41, 42, 43, 44, 45, 46, 47, 50, 52, 53, 54, 55, 56, 57, 62, 64, 65, 70, 71, 72, 73, 74, 75, 76, 77, 78, 79, 80, 81, 102, 103, 388, 389, 390, 401, 402, 403], [0.1313, 0.09877, 0.8188, 0.7655, 0.3355, 0.3306, 0.2852, 0.2479, 0.2362, 0.2115, 0.8122, 0.8248, 0.05022, 0.007034, 0.02038, 0.7185, 0.4399, 0.05524, 0.01749, 0.01158, 0.04882, 0.5622, 0.4895, 0.7232, 0.7949, 0.7635, 0.03757, 0.0099, 0.007993, 0.03424, 0.5472, 0.8125, 0.8288, 0.7904, 0.7404, 0.0596, 0.01445, 0.0005377, 0.02751, 0.07264, 0.07673, 0.05639, 0.08311, 0.09804, 0.0007801, 0.02672, 0.01142, 0.9748, 0.9814, 0.9633, 0.965, 0.9847, 0.9777, 0.9803, 0.9816, 0.9551, 0.9769, 0.9798, 0.975, 0.03204, 0.02693, 0.03793, 0.05798, 0.09309, 0.03756, 0.01838, 0.07192]): _vg.add([_i], _w, 'REPLACE')
_vg = ob_dooberman.vertex_groups.new(name='Head')
for _i, _w in zip([3, 4, 11, 12, 13, 14, 15, 16, 22, 23, 24, 25, 28, 29, 30, 31, 34, 37, 38, 39, 40, 45, 48, 49, 50, 51, 82, 83, 84, 85, 86, 87, 88, 89, 102, 391, 393, 405, 406], [0.05626, 0.05649, 0.1573, 0.1436, 0.1269, 0.1479, 0.1495, 0.127, 0.292, 0.2915, 0.2893, 0.2855, 0.5483, 0.5742, 0.5708, 0.552, 0.02239, 0.6415, 0.6796, 0.6704, 0.6491, 0.02565, 0.4927, 0.5004, 0.4915, 0.5019, 0.5334, 0.5269, 0.5337, 0.5236, 0.4932, 0.4903, 0.4877, 0.4754, 0.003102, 0.0004219, 0.03266, 0.002192, 0.02964]): _vg.add([_i], _w, 'REPLACE')
_vg = ob_dooberman.vertex_groups.new(name='Nose')
for _i, _w in zip([6, 7, 11, 21, 22, 23, 24, 25, 26, 28, 29, 30, 31, 32, 33, 34, 35, 36, 37, 38, 39, 40, 41, 42, 43, 44, 45, 46, 47, 48, 49, 50, 51, 52, 53, 54, 55, 56, 57, 58, 59, 60, 61, 62, 63, 64, 65, 66, 67, 68, 69, 78, 82, 83, 84, 85, 86, 87, 88, 89], [0.09592, 0.07095, 0.002014, 0.04842, 0.05157, 0.04508, 0.04139, 0.04152, 0.01962, 0.09427, 0.08823, 0.0888, 0.08769, 0.4034, 0.4677, 0.2089, 0.1427, 0.1989, 0.1433, 0.1323, 0.1396, 0.1325, 0.3986, 0.1511, 0.1074, 0.1018, 0.1645, 0.9122, 0.9412, 0.4572, 0.4618, 0.4571, 0.46, 0.9331, 0.8969, 0.9173, 0.9377, 0.9095, 0.8949, 0.9818, 0.9868, 0.9901, 0.9918, 0.9716, 0.9745, 0.9579, 0.9665, 0.9857, 0.9889, 0.9893, 0.9906, 0.0259, 0.392, 0.4077, 0.3955, 0.4111, 0.4852, 0.4886, 0.4848, 0.5071]): _vg.add([_i], _w, 'REPLACE')
_vg = ob_dooberman.vertex_groups.new(name='Shoulder.L')
for _i, _w in zip([4, 5, 16, 92, 93, 95, 97, 103, 187, 194, 200, 201, 202, 203, 206, 207, 394, 395, 398, 401, 402, 403, 404, 405, 406, 407, 408, 409, 410, 411, 412, 413, 415, 421, 422, 423, 425, 426, 427, 432, 433], [0.06639, 0.01942, 0.007567, 0.8661, 0.1626, 0.7197, 0.115, 0.04494, 0.01272, 0.01965, 0.8824, 0.8958, 0.1121, 0.1132, 0.7643, 0.7501, 0.0942, 0.008343, 0.01266, 0.05184, 0.07739, 0.03865, 0.1677, 0.1026, 0.09099, 0.2516, 0.3746, 0.1669, 0.111, 0.1276, 0.5702, 0.187, 0.0383, 0.2054, 0.09555, 0.007545, 0.05685, 0.1134, 0.03761, 0.07371, 0.09537]): _vg.add([_i], _w, 'REPLACE')
_vg = ob_dooberman.vertex_groups.new(name='UpperArm.L')
for _i, _w in zip([5, 92, 95, 97, 180, 181, 182, 183, 187, 189, 192, 194, 200, 201, 202, 203, 206, 207, 223, 225, 226, 394, 395, 398, 401, 402, 403, 407, 408, 409, 410, 411, 415, 421, 422, 423, 424, 425, 429, 432, 433], [0.01332, 0.04726, 0.07944, 0.01017, 0.08408, 0.1041, 0.9014, 0.8922, 0.9439, 0.8822, 0.8859, 0.8536, 0.08086, 0.04711, 0.8371, 0.8195, 0.08505, 0.1348, 0.08031, 0.05972, 0.05921, 0.09881, 0.01115, 0.01503, 0.06084, 0.05137, 0.03748, 0.6328, 0.3933, 0.7072, 0.7857, 0.7954, 0.1081, 0.5345, 0.7945, 0.9342, 0.9371, 0.8779, 0.01663, 0.1233, 0.1212]): _vg.add([_i], _w, 'REPLACE')
_vg = ob_dooberman.vertex_groups.new(name='LowerArm.L')
for _i, _w in zip([180, 181, 182, 183, 189, 192, 194, 223, 225, 226, 233, 234, 235, 236, 237, 243, 244, 245, 246, 247, 253, 254, 255, 256, 257, 263, 264, 265, 266, 267, 273, 274, 275, 276, 277, 283, 284, 285, 286, 287, 410, 424], [0.9132, 0.8901, 0.07527, 0.07386, 0.1116, 0.1071, 0.09075, 0.9182, 0.94, 0.9417, 0.994, 0.9973, 0.9948, 0.9944, 0.99, 0.9978, 0.999, 0.9989, 0.9987, 0.9976, 0.9996, 0.9999, 0.9998, 0.9998, 0.9996, 0.9999, 1.0, 1.0, 0.9999, 0.9999, 1.0, 1.0, 1.0, 1.0, 1.0, 1.0, 1.0, 1.0, 1.0, 1.0, 0.02934, 0.03256]): _vg.add([_i], _w, 'REPLACE')
_vg = ob_dooberman.vertex_groups.new(name='Shoulder.R')
for _i, _w in zip([2, 3, 13, 90, 91, 94, 96, 102, 185, 196, 197, 198, 199, 204, 205, 388, 389, 390, 391, 392, 393, 394, 395, 396, 397, 398, 399, 400, 414, 415, 416, 418, 419, 420, 421, 428, 429], [0.02325, 0.06634, 0.01091, 0.1263, 0.8881, 0.6878, 0.1566, 0.03193, 0.01649, 0.9021, 0.8775, 0.05597, 0.07963, 0.7342, 0.7411, 0.1045, 0.04934, 0.05218, 0.104, 0.161, 0.08646, 0.0544, 0.1392, 0.05755, 0.01104, 0.03489, 0.1614, 0.5497, 0.1328, 0.2857, 0.05111, 0.0276, 0.05215, 0.1263, 0.06453, 0.08784, 0.06804]): _vg.add([_i], _w, 'REPLACE')
_vg = ob_dooberman.vertex_groups.new(name='UpperArm.R')
for _i, _w in zip([2, 91, 94, 184, 185, 186, 188, 190, 191, 196, 197, 198, 199, 203, 204, 205, 220, 221, 222, 224, 227, 388, 389, 390, 394, 395, 396, 397, 398, 407, 408, 409, 410, 411, 414, 415, 416, 417, 418, 421, 428, 429, 432, 437], [0.0162, 0.03597, 0.0958, 0.8901, 0.9412, 0.8805, 0.8927, 0.8851, 0.8688, 0.04962, 0.08668, 0.8779, 0.8666, 0.005705, 0.1427, 0.09654, 0.05713, 0.05948, 0.09853, 0.08919, 0.08621, 0.03742, 0.06552, 0.03687, 0.6975, 0.7329, 0.87, 0.8732, 0.8501, 0.04685, 0.1642, 0.06944, 0.03307, 0.01895, 0.7537, 0.4828, 0.8937, 0.9113, 0.9209, 0.1116, 0.1519, 0.1488, 0.02892, 0.003763]): _vg.add([_i], _w, 'REPLACE')
_vg = ob_dooberman.vertex_groups.new(name='ForeArm.R')
for _i, _w in zip([184, 186, 188, 190, 191, 220, 221, 222, 224, 227, 228, 229, 230, 231, 232, 238, 239, 240, 241, 242, 248, 249, 250, 251, 252, 258, 259, 260, 261, 262, 268, 269, 270, 271, 272, 278, 279, 280, 281, 282, 397, 417], [0.08275, 0.09243, 0.1038, 0.1083, 0.09642, 0.9434, 0.9401, 0.899, 0.9084, 0.9114, 0.9941, 0.993, 0.9935, 0.9972, 0.9922, 0.9988, 0.9983, 0.9977, 0.9989, 0.9982, 0.9998, 0.9997, 0.9996, 0.9998, 0.9997, 1.0, 0.9999, 0.9999, 1.0, 0.9999, 1.0, 1.0, 1.0, 1.0, 1.0, 1.0, 1.0, 1.0, 1.0, 1.0, 0.03528, 0.05404]): _vg.add([_i], _w, 'REPLACE')
_vg = ob_dooberman.vertex_groups.new(name='Hip.L')
for _i, _w in zip([1, 99, 101, 105, 107, 111, 112, 113, 117, 118, 119, 122, 123, 126, 127, 195, 212, 213, 214, 215, 218, 219, 288, 289, 292, 296, 297, 298, 306, 307, 440, 441, 442, 443, 451, 452, 453, 454, 455, 456, 457, 459, 460, 461, 464, 467, 468, 469, 470, 471], [0.05605, 0.1314, 0.6308, 0.1567, 0.431, 0.1224, 0.04746, 0.07819, 0.147, 0.1519, 0.3331, 0.04621, 0.0068, 0.02004, 0.04646, 0.07715, 0.6777, 0.6958, 0.1424, 0.09865, 0.5184, 0.4569, 0.03506, 0.00996, 0.03327, 0.07708, 0.09628, 2.048e-05, 0.02566, 0.031, 0.0205, 0.05714, 0.07227, 0.044, 0.1477, 0.04059, 0.0379, 0.03507, 0.09149, 0.2244, 0.1415, 0.02728, 0.6727, 0.6338, 0.09372, 0.7415, 0.7861, 0.5184, 0.3617, 0.7012]): _vg.add([_i], _w, 'REPLACE')
_vg = ob_dooberman.vertex_groups.new(name='UpperLeg.L')
for _i, _w in zip([0, 1, 99, 101, 195, 212, 213, 214, 215, 218, 219, 288, 289, 290, 291, 292, 296, 297, 298, 299, 302, 306, 307, 308, 309, 312, 316, 317, 318, 319, 322, 326, 327, 328, 329, 332, 336, 337, 338, 339, 342, 346, 347, 352, 437, 440, 441, 444, 445, 447, 448, 451, 452, 453, 454, 455, 460, 464, 467, 468, 469, 470, 471], [0.05204, 0.8787, 0.05262, 0.09042, 0.9088, 0.1808, 0.09932, 0.7366, 0.7189, 0.4593, 0.5244, 0.7363, 0.9297, 0.01036, 0.002396, 0.9475, 0.7806, 0.8011, 0.8716, 0.9784, 0.9815, 0.8893, 0.9013, 0.935, 0.9923, 0.9904, 0.9433, 0.9487, 0.9428, 0.9843, 0.979, 0.9505, 0.9494, 0.8394, 0.8787, 0.866, 0.861, 0.8423, 0.1085, 0.1691, 0.1682, 0.0898, 0.07166, 0.004455, 0.03169, 0.1221, 0.1293, 0.1015, 0.006656, 0.01036, 0.0444, 0.5009, 0.3628, 0.6425, 0.7363, 0.6936, 0.03184, 0.01748, 0.03907, 0.1566, 0.4593, 0.6038, 0.2406]): _vg.add([_i], _w, 'REPLACE')
_vg = ob_dooberman.vertex_groups.new(name='ForeLeg.L')
for _i, _w in zip([318, 326, 327, 328, 329, 332, 336, 337, 338, 339, 342, 346, 347, 348, 349, 352, 356, 357, 358, 359, 362, 366, 367, 368, 369, 372, 376, 377, 378, 379, 382, 386, 387], [0.02952, 0.01911, 0.02719, 0.1569, 0.1214, 0.1338, 0.1362, 0.1559, 0.8911, 0.8311, 0.8318, 0.91, 0.9282, 0.9949, 0.9756, 0.9728, 0.9973, 0.9957, 0.9996, 0.9974, 0.9961, 1.0, 1.001, 1.0, 0.9996, 0.9993, 1.0, 1.001, 1.0, 1.0, 0.9999, 1.0, 1.001]): _vg.add([_i], _w, 'REPLACE')
_vg = ob_dooberman.vertex_groups.new(name='Hip.R')
for _i, _w in zip([0, 98, 100, 104, 106, 108, 109, 110, 114, 115, 116, 120, 121, 124, 125, 193, 208, 209, 210, 211, 216, 217, 290, 291, 293, 294, 295, 300, 304, 305, 310, 314, 315, 436, 437, 438, 439, 444, 445, 446, 447, 448, 449, 450, 452, 453, 458, 459, 461, 462, 463, 464, 465, 466, 471], [0.1068, 0.1442, 0.623, 0.1566, 0.4732, 0.06512, 0.1134, 0.09743, 0.1425, 0.1554, 0.3548, 0.006657, 0.05043, 0.04175, 0.01712, 0.1133, 0.6931, 0.6854, 0.1794, 0.1972, 0.5078, 0.5967, 0.2663, 0.06377, 0.0624, 0.1494, 0.1652, 0.1163, 0.07687, 0.08871, 0.04095, 0.01535, 0.02633, 0.08946, 0.07671, 0.04495, 0.06924, 0.2104, 0.2362, 0.1915, 0.2663, 0.3848, 0.1472, 0.2315, 0.05732, 0.008611, 0.732, 0.6488, 0.02954, 0.8057, 0.7622, 0.6735, 0.6842, 0.5967, 0.02594]): _vg.add([_i], _w, 'REPLACE')
_vg = ob_dooberman.vertex_groups.new(name='UpperLeg.R')
for _i, _w in zip([0, 1, 98, 100, 193, 208, 209, 210, 211, 216, 217, 288, 290, 291, 293, 294, 295, 300, 301, 303, 304, 305, 310, 311, 313, 314, 315, 320, 321, 323, 324, 325, 330, 331, 333, 334, 335, 340, 341, 343, 344, 345, 351, 436, 437, 440, 444, 445, 446, 447, 448, 452, 453, 454, 458, 462, 463, 464, 465, 466], [0.8248, 0.04364, 0.04492, 0.09787, 0.8727, 0.1047, 0.1764, 0.6874, 0.708, 0.4731, 0.3749, 0.002185, 0.576, 0.8979, 0.9271, 0.7722, 0.7319, 0.8108, 0.9684, 0.9752, 0.8769, 0.8562, 0.9148, 0.9885, 0.99, 0.9348, 0.9277, 0.9379, 0.9822, 0.9803, 0.9416, 0.9446, 0.8435, 0.8777, 0.8683, 0.8342, 0.8556, 0.09882, 0.1718, 0.1659, 0.07855, 0.08973, 0.001766, 0.1237, 0.101, 0.01135, 0.2581, 0.4833, 0.6569, 0.576, 0.3963, 0.07034, 0.03143, 0.002187, 0.01366, 0.133, 0.07966, 0.1896, 0.2791, 0.3748]): _vg.add([_i], _w, 'REPLACE')
_vg = ob_dooberman.vertex_groups.new(name='ForeLeg.R')
for _i, _w in zip([320, 324, 325, 330, 331, 333, 334, 335, 340, 341, 343, 344, 345, 350, 351, 353, 354, 355, 360, 361, 363, 364, 365, 370, 371, 373, 374, 375, 380, 381, 383, 384, 385], [0.02627, 0.03313, 0.0194, 0.1522, 0.122, 0.1317, 0.163, 0.1403, 0.9008, 0.8281, 0.8342, 0.9212, 0.9099, 0.9952, 0.9741, 0.9759, 0.9954, 0.997, 1.0, 0.9966, 0.9975, 0.9996, 0.9998, 1.0, 0.9994, 0.9995, 0.9999, 1.0, 1.0, 0.9999, 0.9999, 1.0, 1.0]): _vg.add([_i], _w, 'REPLACE')
_vg = ob_dooberman.vertex_groups.new(name='MiniTail')
for _i, _w in zip([104, 105, 106, 107, 108, 109, 110, 111, 112, 113, 114, 115, 116, 117, 118, 119, 120, 121, 122, 123, 124, 125, 126, 127, 128, 129, 458, 459, 460, 461, 463, 467, 474, 477], [0.6617, 0.6401, 0.2524, 0.09134, 0.6473, 0.5892, 0.6795, 0.4922, 0.6671, 0.6336, 0.5499, 0.4255, 0.3509, 0.1618, 0.4317, 0.2056, 0.1984, 0.1856, 0.1208, 0.1789, 0.1613, 0.08592, 0.05251, 0.09592, 0.01183, 0.01043, 0.0483, 0.1366, 0.05053, 0.1309, 0.07176, 0.02868, 0.05517, 0.01073]): _vg.add([_i], _w, 'REPLACE')
_vg = ob_dooberman.vertex_groups.new(name='LowerTail')
for _i, _w in zip([104, 105, 106, 107, 108, 109, 110, 111, 112, 113, 114, 115, 116, 117, 118, 119, 120, 121, 122, 123, 124, 125, 126, 127, 128, 129, 130, 131, 132, 133, 134, 135, 136, 137, 138, 139, 140, 142, 143, 459, 461, 463, 467, 472, 473, 474, 475, 476, 477, 478, 479, 480, 481, 482, 483], [0.1226, 0.1403, 0.2265, 0.4369, 0.2617, 0.2707, 0.1909, 0.3598, 0.2592, 0.254, 0.2793, 0.3776, 0.2492, 0.6501, 0.3868, 0.4239, 0.7603, 0.7416, 0.8199, 0.7794, 0.7665, 0.83, 0.8637, 0.8233, 0.9286, 0.8803, 0.8916, 0.9285, 0.8103, 0.7439, 0.4539, 0.2826, 0.2376, 0.4528, 0.07844, 0.1135, 0.02715, 0.0077, 0.02326, 0.006392, 0.01963, 0.058, 0.1419, 0.7745, 0.6483, 0.8231, 0.6586, 0.8321, 0.8761, 0.2011, 0.1688, 0.06566, 0.1781, 0.1956, 0.05612]): _vg.add([_i], _w, 'REPLACE')
_vg = ob_dooberman.vertex_groups.new(name='MiddleTail')
for _i, _w in zip([125, 126, 128, 129, 130, 131, 132, 133, 134, 135, 136, 137, 138, 139, 140, 141, 142, 143, 144, 145, 146, 147, 148, 149, 150, 151, 152, 153, 154, 155, 156, 157, 158, 159, 160, 161, 162, 163, 164, 166, 167, 472, 473, 474, 475, 476, 477, 478, 479, 480, 481, 482, 483], [0.03331, 0.0262, 0.01428, 0.07771, 0.08278, 0.02836, 0.1769, 0.2452, 0.5436, 0.714, 0.7634, 0.5459, 0.9142, 0.8725, 0.9477, 0.9606, 0.9702, 0.9551, 0.9259, 0.9004, 0.896, 0.9037, 0.8285, 0.7984, 0.7518, 0.8203, 0.1742, 0.1299, 0.1366, 0.193, 0.1477, 0.1188, 0.1332, 0.1499, 0.0242, 0.00498, 0.0003688, 0.01016, 0.008825, 0.002128, 0.01125, 0.1893, 0.3111, 0.09295, 0.2974, 0.1415, 0.06676, 0.769, 0.8115, 0.89, 0.8008, 0.7722, 0.8906]): _vg.add([_i], _w, 'REPLACE')
_vg = ob_dooberman.vertex_groups.new(name='UpperTail')
for _i, _w in zip([144, 145, 146, 147, 148, 149, 150, 151, 152, 153, 154, 155, 156, 157, 158, 159, 160, 161, 162, 163, 164, 165, 166, 167, 168, 169, 170, 171, 172, 173, 174, 175, 176, 177, 178, 179, 480, 483], [0.06241, 0.08757, 0.09704, 0.09171, 0.1671, 0.1993, 0.2442, 0.1751, 0.8245, 0.8691, 0.8633, 0.8076, 0.8515, 0.8808, 0.8661, 0.8493, 0.9627, 0.9724, 0.9748, 0.9699, 0.9705, 0.9809, 0.9738, 0.9692, 0.9917, 0.9945, 0.9951, 0.9931, 0.9923, 0.9894, 0.9875, 0.9903, 0.9946, 0.9935, 0.9934, 0.995, 0.03239, 0.0515]): _vg.add([_i], _w, 'REPLACE')
_m = ob_dooberman.modifiers.new('Armature', 'ARMATURE')
_m.object = ob_armature

# ---- collection membership
col_collection_1.objects.link(ob_armature)
col_collection_1.objects.link(ob_dooberman)

# ---- scene / render settings (as saved in the file)
scene.frame_start = 1; scene.frame_end = 250; scene.frame_set(1)
scene.render.engine = 'BLENDER_EEVEE_NEXT'
scene.render.resolution_percentage = 50
scene.render.dither_intensity = 0.0
scene.cycles.use_denoising = False
scene.cycles.samples = 128
scene.cycles.sampling_pattern = 'TABULATED_SOBOL'
scene.cycles.use_adaptive_sampling = False
scene.cycles.use_light_tree = False
scene.cycles.blur_glossy = 0.0
scene.cycles.sample_clamp_indirect = 0.0
scene.view_settings.view_transform = 'Standard'
bpy.context.view_layer.update()

# ---- added for rendering (the .blend has no active camera and no usable light): camera, sun
cam_auto = bpy.data.cameras.new('AutoCamera')
cam_auto.lens = 50.0
cam_auto.sensor_width = 36.0
cam_auto.clip_end = 1000.0
ob_auto_camera = bpy.data.objects.new('AutoCamera', cam_auto)
scene.collection.objects.link(ob_auto_camera)
ob_auto_camera.location = (10.7877, -12.9688, 9.1117)
ob_auto_camera.rotation_euler = (1.09748, -7.21219e-08, 0.694738)
scene.camera = ob_auto_camera
light_auto_sun = bpy.data.lights.new('AutoSun', 'SUN')
light_auto_sun.energy = 3.0
light_auto_sun.angle = 0.0523599
ob_auto_sun = bpy.data.objects.new('AutoSun', light_auto_sun)
scene.collection.objects.link(ob_auto_sun)
ob_auto_sun.rotation_euler = (0.872665, 0.174533, 0.523599)
bpy.context.view_layer.update()
